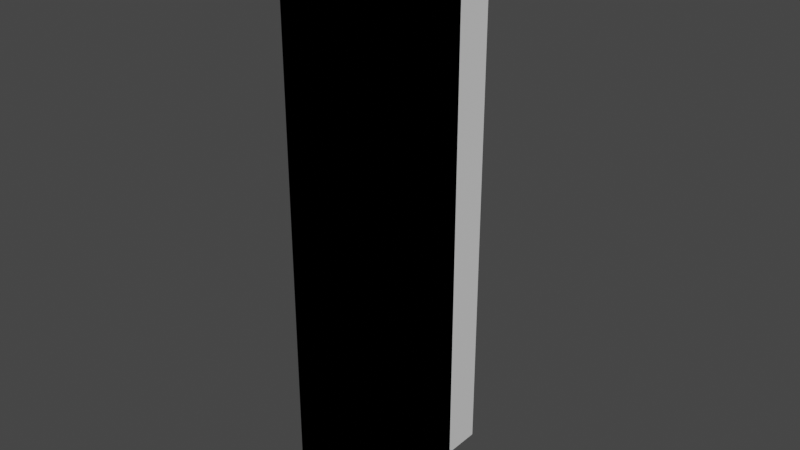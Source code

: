 # Source: obstacles.blend  (saved by Blender 2.81.16; exported with 4.5.12 LTS)
import bpy
from mathutils import Matrix  # noqa: F401  (used for matrix-valued properties, if any)

bpy.ops.wm.read_factory_settings(use_empty=True)
scene = bpy.context.scene
scene.name = 'Scene'

# ---- collections
col_collection = bpy.data.collections.new('Collection'); scene.collection.children.link(col_collection)

# ---- materials (node trees are filled in below, after node groups)
mat_material = bpy.data.materials.new('Material')
mat_material.alpha_threshold = 0.0
mat_material.use_transparent_shadow = False
mat_material.line_color = (0.0, 0.0, 0.0, 1.0)
mat_material_002 = bpy.data.materials.new('Material.002')
mat_material_002.alpha_threshold = 0.0
mat_material_002.use_transparent_shadow = False
mat_material_002.line_color = (0.0, 0.0, 0.0, 1.0)
mat_material_003 = bpy.data.materials.new('Material.003')
mat_material_003.alpha_threshold = 0.0
mat_material_003.use_transparent_shadow = False
mat_material_003.line_color = (0.0, 0.0, 0.0, 1.0)

# ---- material node trees
mat_material.use_nodes = True; mat_material.node_tree.nodes.clear()
_N = mat_material.node_tree.nodes; _L = mat_material.node_tree.links
n0 = _N.new('ShaderNodeOutputMaterial'); n0.name = 'Material Output'; n0.location = (300, 300)
n1 = _N.new('ShaderNodeBsdfPrincipled'); n1.name = 'Principled BSDF'; n1.location = (10, 300)
n1.distribution = 'GGX'
n1.subsurface_method = 'BURLEY'
n1.inputs[2].default_value = 0.4
n1.inputs[3].default_value = 1.45
n1.inputs[27].default_value = (0.0, 0.0, 0.0, 1.0)
n1.inputs[28].default_value = 1.0
_L.new(n1.outputs[0], n0.inputs[0])
n0.is_active_output = True
mat_material_002.use_nodes = True; mat_material_002.node_tree.nodes.clear()
_N = mat_material_002.node_tree.nodes; _L = mat_material_002.node_tree.links
n0 = _N.new('ShaderNodeOutputMaterial'); n0.name = 'Material Output'; n0.location = (300, 300)
n1 = _N.new('ShaderNodeBsdfPrincipled'); n1.name = 'Principled BSDF'; n1.location = (10, 300)
n1.distribution = 'GGX'
n1.subsurface_method = 'BURLEY'
n1.inputs[2].default_value = 0.4
n1.inputs[3].default_value = 1.45
n1.inputs[27].default_value = (0.0, 0.0, 0.0, 1.0)
n1.inputs[28].default_value = 1.0
_L.new(n1.outputs[0], n0.inputs[0])
n0.is_active_output = True
mat_material_003.use_nodes = True; mat_material_003.node_tree.nodes.clear()
_N = mat_material_003.node_tree.nodes; _L = mat_material_003.node_tree.links
n0 = _N.new('ShaderNodeOutputMaterial'); n0.name = 'Material Output'; n0.location = (300, 300)
n1 = _N.new('ShaderNodeBsdfPrincipled'); n1.name = 'Principled BSDF'; n1.location = (10, 300)
n1.distribution = 'GGX'
n1.subsurface_method = 'BURLEY'
n1.inputs[2].default_value = 0.4
n1.inputs[3].default_value = 1.45
n1.inputs[27].default_value = (0.0, 0.0, 0.0, 1.0)
n1.inputs[28].default_value = 1.0
_L.new(n1.outputs[0], n0.inputs[0])
n0.is_active_output = True

# ---- world
world_world = bpy.data.worlds.new('World'); scene.world = world_world
world_world.use_nodes = True; world_world.node_tree.nodes.clear()
_N = world_world.node_tree.nodes; _L = world_world.node_tree.links
n0 = _N.new('ShaderNodeOutputWorld'); n0.name = 'World Output'; n0.location = (300, 300)
n1 = _N.new('ShaderNodeBackground'); n1.name = 'Background'; n1.location = (10, 300)
n1.inputs[0].default_value = (0.05088, 0.05088, 0.05088, 1.0)
_L.new(n1.outputs[0], n0.inputs[0])
n0.is_active_output = True
world_world.color = (0.05088, 0.05088, 0.05088)
world_world.use_sun_shadow = False
world_world.sun_shadow_jitter_overblur = 0.0

# ---- meshes
me_cube = bpy.data.meshes.new('Cube')
me_cube.from_pydata([(0.4, 0.1, 1.5), (0.4, 0.1, -1.5), (0.4, -0.1, 1.5), (0.4, -0.1, -1.5), (-0.4, 0.1, 1.5), (-0.4, 0.1, -1.5), (-0.4, -0.1, 1.5), (-0.4, -0.1, -1.5), (0.3113, 0.1, -1.167), (-0.3113, 0.1, -1.167), (0.3113, 0.1, 1.167), (-0.3113, 0.1, 1.167), (0.3113, 0.408, -1.167), (-0.3113, 0.408, -1.167), (0.3113, 0.408, 1.167), (-0.3113, 0.408, 1.167)], [], [(0, 4, 6, 2), (3, 2, 6, 7), (7, 6, 4, 5), (5, 1, 3, 7), (1, 0, 2, 3), (11, 10, 14, 15), (13, 15, 14, 12), (10, 8, 12, 14), (9, 11, 15, 13), (8, 9, 13, 12), (0, 10, 11, 4), (5, 4, 11, 9), (5, 9, 8, 1), (1, 8, 10, 0)])
_uv = me_cube.uv_layers.new(name='UVMap')
_uv.uv.foreach_set('vector', [0.625, 0.5, 0.875, 0.5, 0.875, 0.75, 0.625, 0.75, 0.375, 0.75, 0.625, 0.75, 0.625, 1.0, 0.375, 1.0, 0.375, 0.0, 0.625, 0.0, 0.625, 0.25, 0.375, 0.25, 0.125, 0.5, 0.375, 0.5, 0.375, 0.75, 0.125, 0.75, 0.375, 0.5, 0.625, 0.5, 0.625, 0.75, 0.375, 0.75, 0.875, 0.5, 0.625, 0.5, 0.625, 0.5, 0.875, 0.5, 0.375, 0.25, 0.625, 0.25, 0.625, 0.5, 0.375, 0.5, 0.625, 0.5, 0.375, 0.5, 0.375, 0.5, 0.625, 0.5, 0.375, 0.25, 0.625, 0.25, 0.625, 0.25, 0.375, 0.25, 0.375, 0.5, 0.125, 0.5, 0.125, 0.5, 0.375, 0.5, 0.625, 0.5, 0.625, 0.5, 0.875, 0.5, 0.875, 0.5, 0.375, 0.25, 0.875, 0.5, 0.625, 0.25, 0.375, 0.25, 0.375, 0.25, 0.375, 0.25, 0.375, 0.5, 0.375, 0.5, 0.375, 0.5, 0.375, 0.5, 0.625, 0.5, 0.625, 0.5])
me_cube.materials.append(mat_material)
me_cube.use_remesh_preserve_volume = False
me_cube.use_remesh_preserve_attributes = False
me_cube.use_mirror_vertex_groups = False
me_cube.update()
me_cube_002 = bpy.data.meshes.new('Cube.002')
me_cube_002.from_pydata([(0.2061, 0.1, 0.3), (0.2061, 0.1, -0.3), (0.4, -0.1, 1.5), (0.4, -0.1, -1.5), (-0.2061, 0.1, 0.3), (-0.2061, 0.1, -0.3), (-0.4, -0.1, 1.5), (-0.4, -0.1, -1.5), (0.2061, 0.5188, -0.3), (-0.2061, 0.5188, -0.3), (0.2061, 0.5188, 0.3), (-0.2061, 0.5188, 0.3)], [], [(0, 4, 6, 2), (3, 2, 6, 7), (7, 6, 4, 5), (5, 1, 3, 7), (1, 0, 2, 3), (5, 4, 11, 9), (9, 11, 10, 8), (1, 5, 9, 8), (4, 0, 10, 11), (0, 1, 8, 10)])
_uv = me_cube_002.uv_layers.new(name='UVMap')
_uv.uv.foreach_set('vector', [0.625, 0.5, 0.875, 0.5, 0.875, 0.75, 0.625, 0.75, 0.375, 0.75, 0.625, 0.75, 0.625, 1.0, 0.375, 1.0, 0.375, 0.0, 0.625, 0.0, 0.625, 0.25, 0.375, 0.25, 0.125, 0.5, 0.375, 0.5, 0.375, 0.75, 0.125, 0.75, 0.375, 0.5, 0.625, 0.5, 0.625, 0.75, 0.375, 0.75, 0.375, 0.25, 0.625, 0.25, 0.625, 0.25, 0.375, 0.25, 0.375, 0.25, 0.625, 0.25, 0.625, 0.5, 0.375, 0.5, 0.375, 0.5, 0.125, 0.5, 0.125, 0.5, 0.375, 0.5, 0.875, 0.5, 0.625, 0.5, 0.625, 0.5, 0.875, 0.5, 0.625, 0.5, 0.375, 0.5, 0.375, 0.5, 0.625, 0.5])
me_cube_002.materials.append(mat_material_002)
me_cube_002.use_remesh_preserve_volume = False
me_cube_002.use_remesh_preserve_attributes = False
me_cube_002.use_mirror_vertex_groups = False
me_cube_002.update()
me_cube_003 = bpy.data.meshes.new('Cube.003')
me_cube_003.from_pydata([(0.4, 0.1, 1.5), (0.4, 0.1, -1.5), (0.4, -0.1, 1.5), (0.4, -0.1, -1.5), (-0.4, 0.1, 1.5), (-0.4, 0.1, -1.5), (-0.4, -0.1, 1.5), (-0.4, -0.1, -1.5)], [], [(0, 4, 6, 2), (3, 2, 6, 7), (7, 6, 4, 5), (5, 1, 3, 7), (1, 0, 2, 3), (5, 4, 0, 1)])
_uv = me_cube_003.uv_layers.new(name='UVMap')
_uv.uv.foreach_set('vector', [0.625, 0.5, 0.875, 0.5, 0.875, 0.75, 0.625, 0.75, 0.375, 0.75, 0.625, 0.75, 0.625, 1.0, 0.375, 1.0, 0.375, 0.0, 0.625, 0.0, 0.625, 0.25, 0.375, 0.25, 0.125, 0.5, 0.375, 0.5, 0.375, 0.75, 0.125, 0.75, 0.375, 0.5, 0.625, 0.5, 0.625, 0.75, 0.375, 0.75, 0.375, 0.25, 0.625, 0.25, 0.625, 0.5, 0.375, 0.5])
me_cube_003.materials.append(mat_material_003)
me_cube_003.use_remesh_preserve_volume = False
me_cube_003.use_remesh_preserve_attributes = False
me_cube_003.use_mirror_vertex_groups = False
me_cube_003.update()

# ---- objects
ob_tile = bpy.data.objects.new('Tile', me_cube)
ob_obstacle = bpy.data.objects.new('Obstacle', me_cube_002)
ob_obstaclelog = bpy.data.objects.new('ObstacleLog', me_cube_003)

# ---- transforms, parenting, visibility, modifiers, constraints
ob_tile.location = (0.0, 0.0, 0.0)
ob_tile.lock_rotations_4d = False
ob_tile.empty_display_type = 'ARROWS'
ob_tile.lineart.crease_threshold = 0.0
ob_obstacle.location = (0.0, 0.0, 0.0)
ob_obstacle.lock_rotations_4d = False
ob_obstacle.empty_display_type = 'ARROWS'
ob_obstacle.lineart.crease_threshold = 0.0
ob_obstaclelog.location = (0.0, 0.0, 0.0)
ob_obstaclelog.lock_rotations_4d = False
ob_obstaclelog.empty_display_type = 'ARROWS'
ob_obstaclelog.lineart.crease_threshold = 0.0

# ---- collection membership
col_collection.objects.link(ob_tile)
col_collection.objects.link(ob_obstacle)
col_collection.objects.link(ob_obstaclelog)

# ---- scene / render settings (as saved in the file)
scene.frame_start = 1; scene.frame_end = 250; scene.frame_set(1)
scene.render.engine = 'BLENDER_EEVEE_NEXT'
scene.cycles.use_denoising = False
scene.cycles.samples = 128
scene.cycles.sampling_pattern = 'TABULATED_SOBOL'
scene.cycles.use_adaptive_sampling = False
scene.cycles.use_light_tree = False
scene.view_settings.view_transform = 'Filmic'
bpy.context.view_layer.update()

# ---- added for rendering (the .blend has no active camera and no usable light): camera, sun
cam_auto = bpy.data.cameras.new('AutoCamera')
cam_auto.lens = 50.0
cam_auto.sensor_width = 36.0
cam_auto.clip_end = 1000.0
ob_auto_camera = bpy.data.objects.new('AutoCamera', cam_auto)
scene.collection.objects.link(ob_auto_camera)
ob_auto_camera.location = (2.92917, -3.3056, 2.34334)
ob_auto_camera.rotation_euler = (1.09748, -7.21219e-08, 0.694738)
scene.camera = ob_auto_camera
light_auto_sun = bpy.data.lights.new('AutoSun', 'SUN')
light_auto_sun.energy = 3.0
light_auto_sun.angle = 0.0523599
ob_auto_sun = bpy.data.objects.new('AutoSun', light_auto_sun)
scene.collection.objects.link(ob_auto_sun)
ob_auto_sun.rotation_euler = (0.872665, 0.174533, 0.523599)
bpy.context.view_layer.update()
